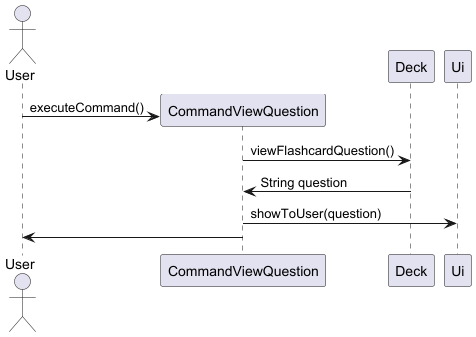

The diagram above was rendered by PlantUML. Its source (embedded in the PNG):
@startuml
actor User
User -> CommandViewQuestion **: executeCommand()
CommandViewQuestion -> Deck: viewFlashcardQuestion()
Deck -> CommandViewQuestion: String question
CommandViewQuestion -> Ui: showToUser(question)


CommandViewQuestion -> User


@enduml